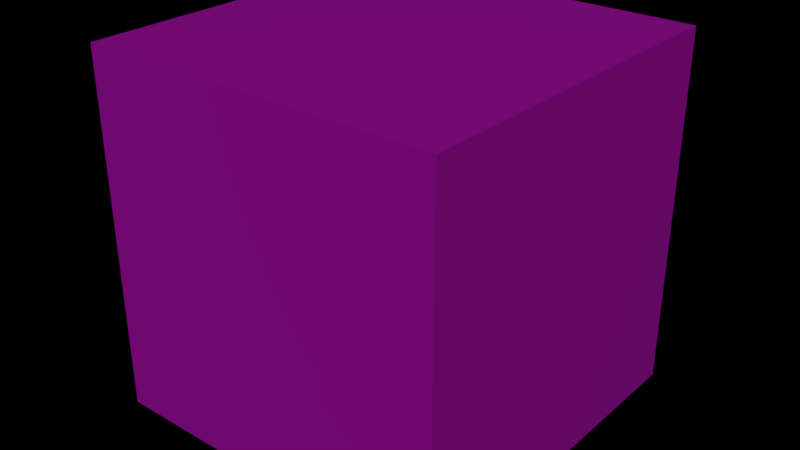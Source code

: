 # Source: Wire_Mesh_Grill.blend  (saved by Blender 2.80.75; exported with 4.5.12 LTS)
import bpy
from mathutils import Matrix  # noqa: F401  (used for matrix-valued properties, if any)

bpy.ops.wm.read_factory_settings(use_empty=True)
scene = bpy.context.scene
scene.name = 'Scene'

# ---- images (referenced by path relative to the original .blend; pixels are not part of the script)
import os
ASSET_DIR = os.environ.get("B2B_ASSET_DIR", "")  # directory of the original .blend (textures are referenced by path, not embedded)
HERE = os.path.dirname(os.path.abspath(__file__))  # packed textures are extracted next to this script under _unpacked/

def load_image(name, relpath, width, height, colorspace="sRGB"):
    """Load a texture the original file referenced (path relative to the .blend, or extracted next to this script)."""
    p = next((c for c in (os.path.join(HERE, relpath), os.path.join(ASSET_DIR, relpath)) if relpath and os.path.exists(c)), "")
    if p:
        img = bpy.data.images.load(p, check_existing=True)
        img.name = name
    else:  # same state as the original file: an image datablock whose file is absent (Cycles renders it pink)
        img = bpy.data.images.new(name, width, height)
        img.source = "FILE"
        img.filepath = "//" + (relpath or name)
    img.colorspace_settings.name = colorspace
    return img
img_wire_mesh_grill_jpg = load_image('Wire Mesh Grill.jpg', 'Wire Mesh Grill.jpg', 1024, 1024, 'sRGB')
img_wire_mesh_grill_mask_jpg = load_image('Wire Mesh Grill Mask.jpg', 'Wire Mesh Grill Mask.jpg', 1024, 1024, 'sRGB')

# ---- materials (node trees are filled in below, after node groups)
mat_wire_mesh_grill = bpy.data.materials.new('Wire Mesh Grill')
mat_wire_mesh_grill.alpha_threshold = 0.0
mat_wire_mesh_grill.use_transparent_shadow = False
mat_wire_mesh_grill.preview_render_type = 'CUBE'
mat_wire_mesh_grill.diffuse_color = (0.1981, 0.1878, 0.1559, 1.0)
mat_wire_mesh_grill.roughness = 0.5
mat_wire_mesh_grill.specular_intensity = 0.0

# ---- material node trees
mat_wire_mesh_grill.use_nodes = True; mat_wire_mesh_grill.node_tree.nodes.clear()
_N = mat_wire_mesh_grill.node_tree.nodes; _L = mat_wire_mesh_grill.node_tree.links
n0 = _N.new('ShaderNodeOutputMaterial'); n0.name = 'Material Output'; n0.location = (500, 300)
n1 = _N.new('ShaderNodeTexImage'); n1.name = 'Image Texture'; n1.location = (-100, 300)
n1.image = img_wire_mesh_grill_jpg
n1.projection = 'BOX'
n2 = _N.new('ShaderNodeBsdfPrincipled'); n2.name = 'Principled BSDF'; n2.location = (200, 300)
n2.distribution = 'GGX'
n2.subsurface_method = 'BURLEY'
n2.inputs[2].default_value = 0.9
n2.inputs[3].default_value = 1.45
n2.inputs[27].default_value = (0.0, 0.0, 0.0, 1.0)
n2.inputs[28].default_value = 1.0
n3 = _N.new('ShaderNodeTexImage'); n3.name = 'Image Texture.001'; n3.location = (-100, 0)
n3.image = img_wire_mesh_grill_mask_jpg
n3.projection = 'BOX'
n4 = _N.new('ShaderNodeTexCoord'); n4.name = 'Texture Coordinate'; n4.location = (-700, 300)
n5 = _N.new('ShaderNodeMapping'); n5.name = 'Mapping'; n5.location = (-500, 300)
n5.vector_type = 'TEXTURE'
n5.inputs[3].default_value = (5.0, 5.0, 5.0)
_L.new(n2.outputs[0], n0.inputs[0])
_L.new(n1.outputs[0], n2.inputs[0])
_L.new(n5.outputs[0], n1.inputs[0])
_L.new(n4.outputs[3], n5.inputs[0])
_L.new(n3.outputs[0], n2.inputs[4])
_L.new(n5.outputs[0], n3.inputs[0])
n0.is_active_output = True

# ---- world
world_world = bpy.data.worlds.new('World'); scene.world = world_world
world_world.color = (0.0, 0.0, 0.0)
world_world.use_sun_shadow = False
world_world.sun_shadow_jitter_overblur = 0.0
world_world.cycles.sampling_method = 'MANUAL'

# ---- meshes
me_wire_mesh_grill = bpy.data.meshes.new('Wire Mesh Grill')
me_wire_mesh_grill.from_pydata([(-3.0, -3.0, -3.0), (-3.0, -3.0, 3.0), (-3.0, 3.0, -3.0), (-3.0, 3.0, 3.0), (3.0, -3.0, -3.0), (3.0, -3.0, 3.0), (3.0, 3.0, -3.0), (3.0, 3.0, 3.0)], [], [(0, 1, 3, 2), (2, 3, 7, 6), (6, 7, 5, 4), (4, 5, 1, 0), (2, 6, 4, 0), (7, 3, 1, 5)])
me_wire_mesh_grill.materials.append(mat_wire_mesh_grill)
me_wire_mesh_grill.use_remesh_preserve_volume = False
me_wire_mesh_grill.use_remesh_preserve_attributes = False
me_wire_mesh_grill.use_mirror_vertex_groups = False
me_wire_mesh_grill.update()

# ---- objects
ob_wire_mesh_grill = bpy.data.objects.new('Wire Mesh Grill', me_wire_mesh_grill)

# ---- transforms, parenting, visibility, modifiers, constraints
ob_wire_mesh_grill.location = (0.0, 0.0, 0.0)
ob_wire_mesh_grill.lineart.crease_threshold = 0.0

# ---- collection membership
scene.collection.objects.link(ob_wire_mesh_grill)

# ---- scene / render settings (as saved in the file)
scene.frame_start = 1; scene.frame_end = 250; scene.frame_set(2)
scene.render.engine = 'BLENDER_EEVEE_NEXT'
scene.render.image_settings.color_depth = '16'
scene.render.resolution_percentage = 50
scene.render.dither_intensity = 0.0
scene.render.film_transparent = True
scene.render.use_compositing = False
scene.render.use_sequencer = False
scene.render.use_stamp_time = False
scene.render.use_stamp_date = False
scene.render.use_stamp_frame = False
scene.render.use_stamp_camera = False
scene.render.use_stamp_scene = False
scene.render.use_stamp_filename = False
scene.render.use_stamp_render_time = False
scene.cycles.use_denoising = False
scene.cycles.samples = 128
scene.cycles.sampling_pattern = 'TABULATED_SOBOL'
scene.cycles.use_adaptive_sampling = False
scene.cycles.use_light_tree = False
scene.cycles.blur_glossy = 0.0
scene.cycles.sample_clamp_indirect = 0.0
scene.view_settings.view_transform = 'Standard'
scene.unit_settings.scale_length = 0.0254
bpy.context.view_layer.update()

# ---- added for rendering (the .blend has no active camera and no usable light): camera, sun
cam_auto = bpy.data.cameras.new('AutoCamera')
cam_auto.lens = 50.0
cam_auto.sensor_width = 36.0
cam_auto.clip_end = 1000.0
ob_auto_camera = bpy.data.objects.new('AutoCamera', cam_auto)
scene.collection.objects.link(ob_auto_camera)
ob_auto_camera.location = (9.61522, -11.5383, 7.69217)
ob_auto_camera.rotation_euler = (1.09748, -7.21219e-08, 0.694738)
scene.camera = ob_auto_camera
light_auto_sun = bpy.data.lights.new('AutoSun', 'SUN')
light_auto_sun.energy = 3.0
light_auto_sun.angle = 0.0523599
ob_auto_sun = bpy.data.objects.new('AutoSun', light_auto_sun)
scene.collection.objects.link(ob_auto_sun)
ob_auto_sun.rotation_euler = (0.872665, 0.174533, 0.523599)
bpy.context.view_layer.update()
